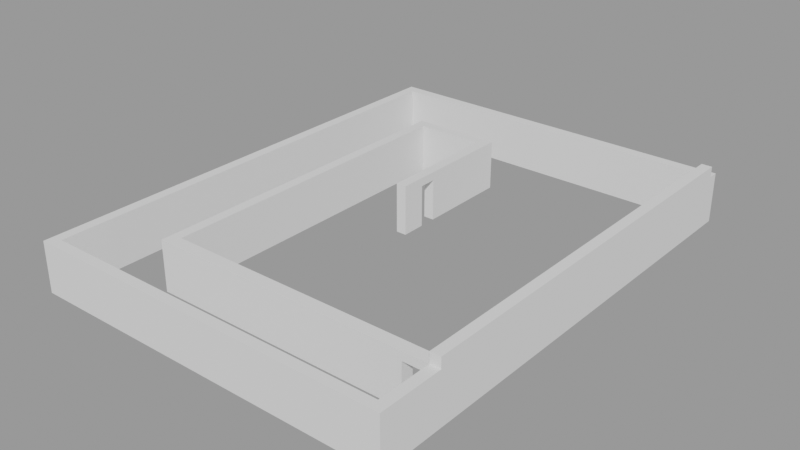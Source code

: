 # Source: UG_Wall01.blend  (saved by Blender 3.1.7; exported with 4.5.12 LTS)
import bpy
from mathutils import Matrix  # noqa: F401  (used for matrix-valued properties, if any)

bpy.ops.wm.read_factory_settings(use_empty=True)
scene = bpy.context.scene
scene.name = 'MainScene'

# ---- collections
col_underground = bpy.data.collections.new('Underground'); scene.collection.children.link(col_underground)
col_walls = bpy.data.collections.new('Walls'); col_underground.children.link(col_walls)

# ---- meshes
me_cube_008 = bpy.data.meshes.new('Cube.008')
me_cube_008.from_pydata([(40.08, -11.59, -1.2), (40.08, -11.59, 1.2), (40.08, 11.59, 1.2), (42.48, -11.59, -1.2), (42.48, -11.59, 1.2), (42.48, 11.59, -1.2), (42.48, 11.59, 1.2), (40.08, -11.09, -1.2), (40.08, -11.09, 1.2), (42.48, -11.09, -1.2), (42.48, -11.09, 1.2), (-40.08, -11.09, -1.2), (-40.08, -11.59, -1.2), (-40.08, -11.59, 1.2), (-40.08, -11.09, 1.2), (-42.48, -11.09, -1.2), (-42.48, -11.59, -1.2), (-42.48, -11.59, 1.2), (-42.48, -11.09, 1.2), (-40.08, 11.09, 1.2), (-40.08, 11.09, -1.2), (-42.48, 11.09, 1.2), (-42.48, 11.09, -1.2), (-40.08, 11.59, 1.2), (-40.08, 11.59, -1.2), (-42.48, 11.59, 1.2), (-42.48, 11.59, -1.2), (40.08, 11.09, 1.2), (40.08, 11.09, -1.2), (40.08, 11.59, -1.2), (42.48, 11.09, -1.2), (42.48, 11.09, 1.2), (42.48, -8.515, 1.2), (42.48, -8.515, -1.2), (40.08, -8.515, -1.2), (40.08, -8.515, 1.2), (42.48, -7.917, -1.2), (40.08, -7.917, 1.2), (42.48, -7.917, 1.2), (40.08, -7.917, -1.2), (-23.08, -7.917, -1.2), (-23.08, -8.515, -1.2), (-23.08, -8.515, 1.2), (-23.08, -7.917, 1.2), (-25.48, -7.917, -1.2), (-25.48, -8.515, -1.2), (-25.48, -8.515, 1.2), (-25.48, -7.917, 1.2), (-23.08, 7.594, 1.2), (-23.08, 7.594, -1.2), (-25.48, 7.594, 1.2), (-25.48, 7.594, -1.2), (-23.08, 8.094, 1.2), (-23.08, 8.094, -1.2), (-25.48, 8.094, 1.2), (-25.48, 8.094, -1.2), (-23.08, 7.594, 1.2), (-23.08, 7.594, -1.2), (-23.08, 8.094, 1.2), (-23.08, 8.094, -1.2), (-7.241, 7.594, 1.2), (-7.241, 7.594, -1.2), (-7.241, 8.094, 1.2), (-7.241, 8.094, -1.2), (-4.841, 7.594, 1.2), (-4.841, 7.594, -1.2), (-4.841, 8.094, 1.2), (-4.841, 8.094, -1.2), (-7.241, 1.594, 1.2), (-7.241, 1.594, -1.2), (-4.841, 1.594, 1.2), (-4.841, 1.594, -1.2), (-7.241, -8.515, 1.2), (-7.241, -8.515, -1.2), (-7.241, -7.917, -1.2), (-7.241, -7.917, 1.2), (-4.841, -8.515, -1.2), (-4.841, -7.917, 1.2), (-4.841, -8.515, 1.2), (-4.841, -7.917, -1.2), (-7.241, 2.757, -1.2), (-7.241, 3.574, -1.2), (-7.241, 3.574, 0.795), (-7.241, 2.757, 0.795), (-4.841, 3.574, 0.795), (-4.841, 3.574, -1.2), (-4.841, 2.757, 0.795), (-4.841, 2.757, -1.2), (34.4, -7.917, 0.795), (34.4, -8.515, 0.795), (34.4, -8.515, -1.2), (34.4, -7.917, -1.2), (38.33, -8.515, 0.795), (38.33, -7.917, 0.795), (38.33, -8.515, -1.2), (38.33, -7.917, -1.2), (42.48, -8.515, 1.7), (40.08, -8.515, 1.7), (42.48, 11.09, 1.7), (42.48, -7.917, 1.7), (40.08, -7.917, 1.7), (40.08, 11.09, 1.7)], [], [(28, 27, 2, 29), (29, 2, 6, 5), (9, 10, 4, 3), (3, 4, 1, 0), (7, 9, 3, 0), (10, 8, 1, 4), (32, 35, 8, 10), (34, 33, 9, 7), (33, 32, 10, 9), (0, 1, 13, 12), (11, 12, 16, 15), (8, 7, 11, 14), (1, 8, 14, 13), (7, 0, 12, 11), (16, 17, 18, 15), (11, 15, 22, 20), (12, 13, 17, 16), (13, 14, 18, 17), (20, 22, 26, 24), (15, 18, 21, 22), (14, 11, 20, 19), (18, 14, 19, 21), (23, 24, 26, 25), (23, 19, 27, 2), (21, 19, 23, 25), (22, 21, 25, 26), (24, 23, 2, 29), (20, 24, 29, 28), (19, 20, 28, 27), (5, 6, 31, 30), (29, 5, 30, 28), (6, 2, 27, 31), (39, 37, 27, 28), (7, 8, 35, 34), (36, 38, 32, 33), (39, 36, 33, 34), (32, 38, 99, 96), (38, 31, 98, 99), (28, 30, 36, 39), (30, 31, 38, 36), (73, 72, 42, 41), (43, 40, 49, 48), (75, 74, 40, 43), (74, 73, 41, 40), (72, 75, 43, 42), (45, 46, 47, 44), (41, 42, 46, 45), (42, 43, 47, 46), (40, 41, 45, 44), (51, 50, 54, 55), (40, 44, 51, 49), (47, 43, 48, 50), (44, 47, 50, 51), (52, 53, 55, 54), (49, 51, 55, 53), (50, 48, 52, 54), (49, 53, 52, 48), (56, 58, 59, 57), (61, 63, 67, 65), (58, 56, 60, 62), (59, 58, 62, 63), (57, 59, 63, 61), (56, 57, 61, 60), (64, 65, 67, 66), (85, 65, 64, 70, 71, 87, 86, 84), (62, 60, 64, 66), (63, 62, 66, 67), (61, 65, 85, 81), (71, 69, 80, 87), (69, 68, 60, 61, 81, 82, 83, 80), (64, 60, 68, 70), (78, 77, 75, 72), (79, 76, 73, 74), (77, 79, 74, 75), (76, 78, 72, 73), (34, 35, 78, 76, 90, 89, 92, 94), (91, 79, 77, 37, 39, 95, 93, 88), (39, 34, 94, 95), (90, 76, 79, 91), (35, 37, 77, 78), (69, 71, 70, 68), (85, 84, 82, 81), (83, 86, 87, 80), (82, 84, 86, 83), (88, 89, 90, 91), (92, 93, 95, 94), (93, 92, 89, 88), (99, 100, 97, 96), (98, 101, 100, 99), (31, 27, 101, 98), (27, 37, 100, 101), (35, 32, 96, 97), (37, 35, 97, 100)])
_uv = me_cube_008.uv_layers.new(name='UVMap')
_uv.uv.foreach_set('vector', [0.375, 0.2449, 0.625, 0.2449, 0.625, 0.25, 0.375, 0.25, 0.375, 0.25, 0.625, 0.25, 0.625, 0.5, 0.375, 0.5, 0.375, 0.7441, 0.625, 0.7441, 0.625, 0.75, 0.375, 0.75, 0.375, 0.75, 0.625, 0.75, 0.625, 1.0, 0.375, 1.0, 0.125, 0.7441, 0.375, 0.7441, 0.375, 0.75, 0.125, 0.75, 0.625, 0.7441, 0.875, 0.7441, 0.875, 0.75, 0.625, 0.75, 0.625, 0.7163, 0.875, 0.7163, 0.875, 0.7441, 0.625, 0.7441, 0.125, 0.7163, 0.375, 0.7163, 0.375, 0.7441, 0.125, 0.7441, 0.375, 0.7163, 0.625, 0.7163, 0.625, 0.7441, 0.375, 0.7441, 0.375, 1.0, 0.625, 1.0, 0.625, 1.0, 0.375, 1.0, 0.125, 0.7441, 0.125, 0.75, 0.125, 0.75, 0.125, 0.7441, 0.625, 0.005909, 0.375, 0.005909, 0.375, 0.005909, 0.625, 0.005909, 0.875, 0.75, 0.875, 0.7441, 0.875, 0.7441, 0.875, 0.75, 0.125, 0.7441, 0.125, 0.75, 0.125, 0.75, 0.125, 0.7441, 0.375, 0.0, 0.625, 0.0, 0.625, 0.005909, 0.375, 0.005909, 0.125, 0.7441, 0.125, 0.7441, 0.125, 0.7441, 0.125, 0.7441, 0.375, 1.0, 0.625, 1.0, 0.625, 1.0, 0.375, 1.0, 0.875, 0.75, 0.875, 0.7441, 0.875, 0.7441, 0.875, 0.75, 0.125, 0.7441, 0.125, 0.7441, 0.125, 0.7441, 0.125, 0.7441, 0.375, 0.005909, 0.625, 0.005909, 0.625, 0.005909, 0.375, 0.005909, 0.625, 0.005909, 0.375, 0.005909, 0.375, 0.005909, 0.625, 0.005909, 0.875, 0.7441, 0.875, 0.7441, 0.875, 0.7441, 0.875, 0.7441, 0.625, 0.005909, 0.375, 0.005909, 0.375, 0.005909, 0.625, 0.005909, 0.875, 0.7441, 0.875, 0.7441, 0.875, 0.7441, 0.875, 0.7441, 0.875, 0.7441, 0.875, 0.7441, 0.875, 0.7441, 0.875, 0.7441, 0.375, 0.005909, 0.625, 0.005909, 0.625, 0.005909, 0.375, 0.005909, 0.375, 0.005909, 0.625, 0.005909, 0.625, 0.005909, 0.375, 0.005909, 0.125, 0.7441, 0.125, 0.7441, 0.125, 0.7441, 0.125, 0.7441, 0.625, 0.005909, 0.375, 0.005909, 0.375, 0.005909, 0.625, 0.005909, 0.375, 0.5, 0.625, 0.5, 0.625, 0.5051, 0.375, 0.5051, 0.125, 0.5, 0.375, 0.5, 0.375, 0.5051, 0.125, 0.5051, 0.625, 0.5, 0.875, 0.5, 0.875, 0.5051, 0.625, 0.5051, 0.375, 0.04021, 0.625, 0.04021, 0.625, 0.2449, 0.375, 0.2449, 0.375, 0.005909, 0.625, 0.005909, 0.625, 0.03368, 0.375, 0.03368, 0.375, 0.7098, 0.625, 0.7098, 0.625, 0.7163, 0.375, 0.7163, 0.125, 0.7098, 0.375, 0.7098, 0.375, 0.7163, 0.125, 0.7163, 0.625, 0.7163, 0.625, 0.7098, 0.625, 0.7098, 0.625, 0.7163, 0.625, 0.7098, 0.625, 0.5051, 0.625, 0.5051, 0.625, 0.7098, 0.125, 0.5051, 0.375, 0.5051, 0.375, 0.7098, 0.125, 0.7098, 0.375, 0.5051, 0.625, 0.5051, 0.625, 0.7098, 0.375, 0.7098, 0.375, 0.03368, 0.625, 0.03368, 0.625, 0.03368, 0.375, 0.03368, 0.625, 0.04021, 0.375, 0.04021, 0.375, 0.04021, 0.625, 0.04021, 0.625, 0.04021, 0.375, 0.04021, 0.375, 0.04021, 0.625, 0.04021, 0.125, 0.7098, 0.125, 0.7163, 0.125, 0.7163, 0.125, 0.7098, 0.875, 0.7163, 0.875, 0.7098, 0.875, 0.7098, 0.875, 0.7163, 0.375, 0.03368, 0.625, 0.03368, 0.625, 0.04021, 0.375, 0.04021, 0.375, 0.03368, 0.625, 0.03368, 0.625, 0.03368, 0.375, 0.03368, 0.875, 0.7163, 0.875, 0.7098, 0.875, 0.7098, 0.875, 0.7163, 0.125, 0.7098, 0.125, 0.7163, 0.125, 0.7163, 0.125, 0.7098, 0.375, 0.04021, 0.625, 0.04021, 0.625, 0.04021, 0.375, 0.04021, 0.125, 0.7098, 0.125, 0.7098, 0.125, 0.7098, 0.125, 0.7098, 0.875, 0.7098, 0.875, 0.7098, 0.875, 0.7098, 0.875, 0.7098, 0.375, 0.04021, 0.625, 0.04021, 0.625, 0.04021, 0.375, 0.04021, 0.625, 0.04021, 0.375, 0.04021, 0.375, 0.04021, 0.625, 0.04021, 0.125, 0.7098, 0.125, 0.7098, 0.125, 0.7098, 0.125, 0.7098, 0.875, 0.7098, 0.875, 0.7098, 0.875, 0.7098, 0.875, 0.7098, 0.125, 0.7098, 0.125, 0.7098, 0.625, 0.04021, 0.875, 0.7098, 0.625, 0.04021, 0.625, 0.04021, 0.375, 0.04021, 0.375, 0.04021, 0.375, 0.04021, 0.375, 0.04021, 0.375, 0.04021, 0.375, 0.04021, 0.625, 0.04021, 0.625, 0.04021, 0.625, 0.04021, 0.625, 0.04021, 0.375, 0.04021, 0.625, 0.04021, 0.625, 0.04021, 0.375, 0.04021, 0.375, 0.04021, 0.375, 0.04021, 0.375, 0.04021, 0.375, 0.04021, 0.625, 0.04021, 0.375, 0.04021, 0.375, 0.04021, 0.625, 0.04021, 0.625, 0.04021, 0.375, 0.04021, 0.375, 0.04021, 0.625, 0.04021, 0.375, 0.04021, 0.375, 0.04021, 0.625, 0.04021, 0.625, 0.04021, 0.375, 0.04021, 0.375, 0.04021, 0.5828, 0.04021, 0.5828, 0.04021, 0.625, 0.04021, 0.625, 0.04021, 0.625, 0.04021, 0.625, 0.04021, 0.375, 0.04021, 0.625, 0.04021, 0.625, 0.04021, 0.375, 0.04021, 0.375, 0.04021, 0.375, 0.04021, 0.375, 0.04021, 0.375, 0.04021, 0.375, 0.04021, 0.375, 0.04021, 0.375, 0.04021, 0.375, 0.04021, 0.375, 0.04021, 0.625, 0.04021, 0.625, 0.04021, 0.375, 0.04021, 0.375, 0.04021, 0.5828, 0.04021, 0.5828, 0.04021, 0.375, 0.04021, 0.625, 0.04021, 0.625, 0.04021, 0.625, 0.04021, 0.625, 0.04021, 0.875, 0.7163, 0.875, 0.7098, 0.875, 0.7098, 0.875, 0.7163, 0.125, 0.7098, 0.125, 0.7163, 0.125, 0.7163, 0.125, 0.7098, 0.625, 0.04021, 0.375, 0.04021, 0.375, 0.04021, 0.625, 0.04021, 0.375, 0.03368, 0.625, 0.03368, 0.625, 0.03368, 0.375, 0.03368, 0.375, 0.03368, 0.625, 0.03368, 0.625, 0.03368, 0.375, 0.03368, 0.375, 0.03368, 0.5828, 0.03368, 0.5828, 0.03368, 0.375, 0.03368, 0.375, 0.04021, 0.375, 0.04021, 0.625, 0.04021, 0.625, 0.04021, 0.375, 0.04021, 0.375, 0.04021, 0.5828, 0.04021, 0.5828, 0.04021, 0.125, 0.7098, 0.125, 0.7163, 0.125, 0.7163, 0.125, 0.7098, 0.125, 0.7163, 0.125, 0.7163, 0.125, 0.7098, 0.125, 0.7098, 0.875, 0.7163, 0.875, 0.7098, 0.875, 0.7098, 0.875, 0.7163, 0.375, 0.04021, 0.375, 0.04021, 0.625, 0.04021, 0.625, 0.04021, 0.3967, 0.4337, 0.625, 0.4337, 0.625, 0.3188, 0.3967, 0.3188, 0.625, 0.9312, 0.625, 0.8163, 0.3967, 0.8163, 0.3967, 0.9312, 0.8062, 0.5, 0.6913, 0.5, 0.6913, 0.75, 0.8062, 0.75, 0.625, 0.25, 0.625, 0.25, 0.3917, 0.25, 0.3917, 0.25, 0.625, 0.75, 0.625, 0.75, 0.3917, 0.75, 0.3917, 0.75, 0.6714, 0.75, 0.809, 0.75, 0.809, 0.5, 0.6714, 0.5, 0.625, 0.7098, 0.875, 0.7098, 0.875, 0.7163, 0.625, 0.7163, 0.625, 0.5051, 0.875, 0.5051, 0.875, 0.7098, 0.625, 0.7098, 0.625, 0.5051, 0.875, 0.5051, 0.875, 0.5051, 0.625, 0.5051, 0.625, 0.2449, 0.625, 0.04021, 0.625, 0.04021, 0.625, 0.2449, 0.875, 0.7163, 0.625, 0.7163, 0.625, 0.7163, 0.875, 0.7163, 0.875, 0.7098, 0.875, 0.7163, 0.875, 0.7163, 0.875, 0.7098])
me_cube_008.use_remesh_fix_poles = True
me_cube_008.use_remesh_preserve_attributes = False
me_cube_008.update()

# ---- objects
ob_wall01 = bpy.data.objects.new('Wall01', me_cube_008)

# ---- transforms, parenting, visibility, modifiers, constraints
ob_wall01.location = (-2.399, 6.406, -1.7)
ob_wall01.scale = (0.2083, 1.0, 1.0)

# ---- collection membership
col_walls.objects.link(ob_wall01)

# ---- scene / render settings (as saved in the file)
scene.frame_start = 1; scene.frame_end = 200; scene.frame_set(0)
scene.render.engine = 'BLENDER_EEVEE_NEXT'
scene.render.image_settings.exr_codec = 'NONE'
scene.render.film_transparent = True
scene.render.simplify_subdivision_render = 0
scene.render.simplify_child_particles_render = 0.0
scene.cycles.sampling_pattern = 'TABULATED_SOBOL'
scene.cycles.use_light_tree = False
scene.eevee.taa_render_samples = 32
scene.eevee.use_gtao = True
scene.eevee.gtao_quality = 1.0
scene.eevee.gtao_distance = 0.8
scene.eevee.fast_gi_quality = 1.0
scene.eevee.use_raytracing = True
scene.view_settings.look = 'Medium Contrast'
scene.view_settings.view_transform = 'Filmic'
bpy.context.view_layer.update()

# ---- added for rendering (the .blend has no active camera and no usable light): camera, sun + grey world if the file has none
cam_auto = bpy.data.cameras.new('AutoCamera')
cam_auto.lens = 50.0
cam_auto.sensor_width = 36.0
cam_auto.clip_end = 1000.0
ob_auto_camera = bpy.data.objects.new('AutoCamera', cam_auto)
scene.collection.objects.link(ob_auto_camera)
ob_auto_camera.location = (24.7247, -26.1421, 20.249)
ob_auto_camera.rotation_euler = (1.09748, -7.21219e-08, 0.694738)
scene.camera = ob_auto_camera
light_auto_sun = bpy.data.lights.new('AutoSun', 'SUN')
light_auto_sun.energy = 3.0
light_auto_sun.angle = 0.0523599
ob_auto_sun = bpy.data.objects.new('AutoSun', light_auto_sun)
scene.collection.objects.link(ob_auto_sun)
ob_auto_sun.rotation_euler = (0.872665, 0.174533, 0.523599)
if scene.world is None:
    world_auto = bpy.data.worlds.new('AutoWorld')
    world_auto.color = (0.3, 0.3, 0.3)
    scene.world = world_auto
bpy.context.view_layer.update()
